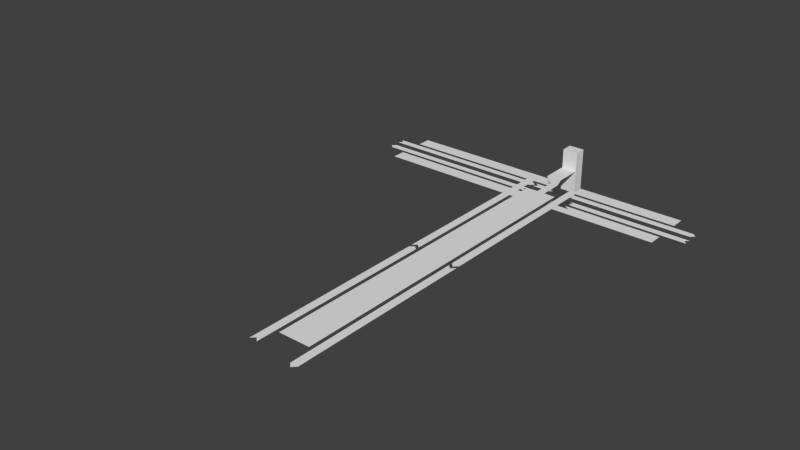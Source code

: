 # Source: sha.blend  (saved by Blender 2.62.0; exported with 4.5.12 LTS)
import bpy
from mathutils import Matrix  # noqa: F401  (used for matrix-valued properties, if any)

bpy.ops.wm.read_factory_settings(use_empty=True)
scene = bpy.context.scene
scene.name = 'Scene'

# ---- collections
col_collection_1 = bpy.data.collections.new('Collection 1'); scene.collection.children.link(col_collection_1)

# ---- world
world_world = bpy.data.worlds.new('World'); scene.world = world_world
world_world.color = (0.05088, 0.05088, 0.05088)
world_world.use_sun_shadow = False
world_world.sun_shadow_jitter_overblur = 0.0
world_world.cycles.sampling_method = 'MANUAL'
world_world.cycles.sample_map_resolution = 256

# ---- meshes
me_plane_022 = bpy.data.meshes.new('Plane.022')
me_plane_022.from_pydata([(0.0, 85.0, 0.0), (0.0, 23.0, 0.0), (4.0, 23.0, 0.0), (4.0, 85.0, 0.0), (4.0, 20.0, 0.0), (1.154e-08, 20.0, 0.0), (8.845e-08, 0.0, 0.0), (4.0, 0.0, 0.0)], [], [(0, 3, 2, 1), (1, 2, 4, 5), (5, 4, 7, 6)])
me_plane_022.use_remesh_preserve_volume = False
me_plane_022.use_remesh_preserve_attributes = False
me_plane_022.use_mirror_vertex_groups = False
me_plane_022.update()
me_plane_021 = bpy.data.meshes.new('Plane.021')
me_plane_021.from_pydata([(1.0, 50.0, 0.0), (1.0, 2.0, 0.0), (-1.192e-07, 1.0, 0.0), (3.576e-07, 49.0, 0.0), (2.0, 1.0, 0.0), (2.0, 49.0, 0.0)], [], [(0, 3, 2, 1), (0, 1, 4, 5)])
me_plane_021.use_remesh_preserve_volume = False
me_plane_021.use_remesh_preserve_attributes = False
me_plane_021.use_mirror_vertex_groups = False
me_plane_021.update()
me_plane_020 = bpy.data.meshes.new('Plane.020')
me_plane_020.from_pydata([(1.0, 50.0, 0.0), (1.0, 2.0, 0.0), (-1.192e-07, 1.0, 0.0), (3.576e-07, 49.0, 0.0), (2.0, 1.0, 0.0), (2.0, 49.0, 0.0)], [], [(0, 3, 2, 1), (0, 1, 4, 5)])
me_plane_020.use_remesh_preserve_volume = False
me_plane_020.use_remesh_preserve_attributes = False
me_plane_020.use_mirror_vertex_groups = False
me_plane_020.update()
me_plane_019 = bpy.data.meshes.new('Plane.019')
me_plane_019.from_pydata([(0.0, 85.0, 0.0), (0.0, 23.0, 0.0), (4.0, 23.0, 0.0), (4.0, 85.0, 0.0), (4.0, 20.0, 0.0), (1.154e-08, 20.0, 0.0), (8.845e-08, 0.0, 0.0), (4.0, 0.0, 0.0)], [], [(0, 3, 2, 1), (1, 2, 4, 5), (5, 4, 7, 6)])
me_plane_019.use_remesh_preserve_volume = False
me_plane_019.use_remesh_preserve_attributes = False
me_plane_019.use_mirror_vertex_groups = False
me_plane_019.update()
me_plane_018 = bpy.data.meshes.new('Plane.018')
me_plane_018.from_pydata([(1.0, 50.0, 0.0), (1.0, 2.0, 0.0), (-1.192e-07, 1.0, 0.0), (3.576e-07, 49.0, 0.0), (2.0, 1.0, 0.0), (2.0, 49.0, 0.0)], [], [(0, 3, 2, 1), (0, 1, 4, 5)])
me_plane_018.use_remesh_preserve_volume = False
me_plane_018.use_remesh_preserve_attributes = False
me_plane_018.use_mirror_vertex_groups = False
me_plane_018.update()
me_plane_015 = bpy.data.meshes.new('Plane.015')
me_plane_015.from_pydata([(1.0, 50.0, 0.0), (1.0, 2.0, 0.0), (-1.192e-07, 1.0, 0.0), (3.576e-07, 49.0, 0.0), (2.0, 1.0, 0.0), (2.0, 49.0, 0.0)], [], [(0, 3, 2, 1), (0, 1, 4, 5)])
me_plane_015.use_remesh_preserve_volume = False
me_plane_015.use_remesh_preserve_attributes = False
me_plane_015.use_mirror_vertex_groups = False
me_plane_015.update()
me_plane_013 = bpy.data.meshes.new('Plane.013')
me_plane_013.from_pydata([(-1.0, 6.0, 0.0), (1.0, 6.0, 0.0), (1.0, 0.0, 0.0), (-1.0, 0.0, 0.0), (0.0, 9.0, 0.0), (-4.0, 9.0, 0.0), (-4.0, 16.0, 0.0), (0.0, 16.0, 0.0)], [], [(1, 0, 3, 2), (0, 1, 4, 5), (5, 4, 7, 6)])
me_plane_013.use_remesh_preserve_volume = False
me_plane_013.use_remesh_preserve_attributes = False
me_plane_013.use_mirror_vertex_groups = False
me_plane_013.update()
me_plane_011 = bpy.data.meshes.new('Plane.011')
me_plane_011.from_pydata([(1.0, 7.0, -6.0), (4.0, 7.0, -6.0), (4.0, 0.0, 0.0), (1.0, 0.0, 0.0)], [], [(1, 0, 3, 2)])
me_plane_011.use_remesh_preserve_volume = False
me_plane_011.use_remesh_preserve_attributes = False
me_plane_011.use_mirror_vertex_groups = False
me_plane_011.update()
me_plane_007 = bpy.data.meshes.new('Plane.007')
me_plane_007.from_pydata([(-4.0, 7.0, -6.0), (-1.0, 7.0, -6.0), (-1.0, 0.0, 0.0), (-4.0, 0.0, 0.0)], [], [(1, 0, 3, 2)])
me_plane_007.use_remesh_preserve_volume = False
me_plane_007.use_remesh_preserve_attributes = False
me_plane_007.use_mirror_vertex_groups = False
me_plane_007.update()
me_plane_002 = bpy.data.meshes.new('Plane.002')
me_plane_002.from_pydata([(1.0, 50.0, 0.0), (1.0, 2.0, 0.0), (-1.192e-07, 1.0, 0.0), (3.576e-07, 49.0, 0.0), (2.0, 1.0, 0.0), (2.0, 49.0, 0.0)], [], [(0, 3, 2, 1), (0, 1, 4, 5)])
me_plane_002.use_remesh_preserve_volume = False
me_plane_002.use_remesh_preserve_attributes = False
me_plane_002.use_mirror_vertex_groups = False
me_plane_002.update()
me_plane_001 = bpy.data.meshes.new('Plane.001')
me_plane_001.from_pydata([(1.0, 50.0, 0.0), (1.0, 2.0, 0.0), (-1.192e-07, 1.0, 0.0), (3.576e-07, 49.0, 0.0), (2.0, 1.0, 0.0), (2.0, 49.0, 0.0)], [], [(0, 3, 2, 1), (0, 1, 4, 5)])
me_plane_001.use_remesh_preserve_volume = False
me_plane_001.use_remesh_preserve_attributes = False
me_plane_001.use_mirror_vertex_groups = False
me_plane_001.update()
me_plane_016 = bpy.data.meshes.new('Plane.016')
me_plane_016.from_pydata([(1.0, 50.0, 0.0), (1.0, 2.0, 0.0), (-1.192e-07, 1.0, 0.0), (3.576e-07, 49.0, 0.0), (2.0, 1.0, 0.0), (2.0, 49.0, 0.0)], [], [(0, 3, 2, 1), (0, 1, 4, 5)])
me_plane_016.use_remesh_preserve_volume = False
me_plane_016.use_remesh_preserve_attributes = False
me_plane_016.use_mirror_vertex_groups = False
me_plane_016.update()
me_plane_012 = bpy.data.meshes.new('Plane.012')
me_plane_012.from_pydata([(1.0, 50.0, 0.0), (1.0, 2.0, 0.0), (-1.192e-07, 1.0, 0.0), (3.576e-07, 49.0, 0.0), (2.0, 1.0, 0.0), (2.0, 49.0, 0.0)], [], [(0, 3, 2, 1), (0, 1, 4, 5)])
me_plane_012.use_remesh_preserve_volume = False
me_plane_012.use_remesh_preserve_attributes = False
me_plane_012.use_mirror_vertex_groups = False
me_plane_012.update()
me_plane_010 = bpy.data.meshes.new('Plane.010')
me_plane_010.from_pydata([(2.0, 2.0, 0.0), (2.0, -1.0, 0.0), (-2.0, -1.0, 0.0), (-2.0, 2.0, 0.0), (-2.0, 2.0, 11.0), (-2.0, -1.0, 11.0), (2.0, -1.0, 11.0), (2.0, 2.0, 11.0)], [], [(0, 1, 2, 3), (2, 5, 4, 3), (7, 0, 3, 4), (0, 7, 6, 1), (1, 6, 5, 2), (5, 6, 7, 4)])
me_plane_010.use_remesh_preserve_volume = False
me_plane_010.use_remesh_preserve_attributes = False
me_plane_010.use_mirror_vertex_groups = False
me_plane_010.update()
me_plane_006 = bpy.data.meshes.new('Plane.006')
me_plane_006.from_pydata([(0.0, 85.0, 0.0), (0.0, 23.0, 0.0), (4.0, 23.0, 0.0), (4.0, 85.0, 0.0), (4.0, 20.0, 0.0), (1.154e-08, 20.0, 0.0), (8.845e-08, 0.0, 0.0), (4.0, 0.0, 0.0)], [], [(0, 3, 2, 1), (1, 2, 4, 5), (5, 4, 7, 6)])
me_plane_006.use_remesh_preserve_volume = False
me_plane_006.use_remesh_preserve_attributes = False
me_plane_006.use_mirror_vertex_groups = False
me_plane_006.update()
me_plane = bpy.data.meshes.new('Plane')
me_plane.from_pydata([(0.0, 85.0, 0.0), (-5.96e-08, 23.0, 0.0), (-4.0, 23.0, 0.0), (-4.0, 85.0, 0.0), (-4.0, 20.0, 0.0), (-7.258e-08, 20.0, 0.0), (-1.591e-07, 0.0, 0.0), (-4.0, 0.0, 0.0)], [], [(0, 3, 2, 1), (1, 2, 4, 5), (5, 4, 7, 6)])
me_plane.use_remesh_preserve_volume = False
me_plane.use_remesh_preserve_attributes = False
me_plane.use_mirror_vertex_groups = False
me_plane.update()

# ---- objects
ob_platform_ov2 = bpy.data.objects.new('platform.ov2', me_plane_022)
ob_overground_northbound_2 = bpy.data.objects.new('overground.northbound.2', me_plane_021)
ob_overground_northbound_1 = bpy.data.objects.new('overground.northbound.1', me_plane_020)
ob_platform_ov1 = bpy.data.objects.new('platform.ov1', me_plane_019)
ob_overground_southbound_1 = bpy.data.objects.new('overground.southbound.1', me_plane_018)
ob_overground_southbound_2 = bpy.data.objects.new('overground.southbound.2', me_plane_015)
ob_corridor_1 = bpy.data.objects.new('corridor.1', me_plane_013)
ob_stairs_1 = bpy.data.objects.new('stairs.1', me_plane_011)
ob_stairs_2 = bpy.data.objects.new('stairs.2', me_plane_007)
ob_dlr_eastbound_000 = bpy.data.objects.new('dlr.eastbound.000', me_plane_002)
ob_dlr_westbound_000 = bpy.data.objects.new('dlr.westbound.000', me_plane_001)
ob_dlr_eastbound_2 = bpy.data.objects.new('dlr.eastbound.2', me_plane_016)
ob_dlr_westbound_2 = bpy.data.objects.new('dlr.westbound.2', me_plane_012)
ob_lift_1 = bpy.data.objects.new('lift.1', me_plane_010)
ob_platform_1 = bpy.data.objects.new('platform.1', me_plane_006)
ob_platform_2 = bpy.data.objects.new('platform.2', me_plane)

# ---- transforms, parenting, visibility, modifiers, constraints
ob_platform_ov2.location = (-45.0, 48.0, -10.0)
ob_platform_ov2.rotation_euler = (0.0, -0.0, -1.571)
ob_platform_ov2.lineart.crease_threshold = 0.0
ob_overground_northbound_2.location = (-52.0, 55.0, -10.0)
ob_overground_northbound_2.rotation_euler = (0.0, -0.0, -7.854)
ob_overground_northbound_2.lineart.crease_threshold = 0.0
ob_overground_northbound_1.location = (-3.0, 55.0, -10.0)
ob_overground_northbound_1.rotation_euler = (0.0, -0.0, -7.854)
ob_overground_northbound_1.lineart.crease_threshold = 0.0
ob_platform_ov1.location = (-45.0, 60.0, -10.0)
ob_platform_ov1.rotation_euler = (0.0, -0.0, -1.571)
ob_platform_ov1.lineart.crease_threshold = 0.0
ob_overground_southbound_1.location = (-1.0, 49.0, -10.0)
ob_overground_southbound_1.rotation_euler = (0.0, 0.0, -4.712)
ob_overground_southbound_1.lineart.crease_threshold = 0.0
ob_overground_southbound_2.location = (48.0, 49.0, -10.0)
ob_overground_southbound_2.rotation_euler = (0.0, 0.0, -4.712)
ob_overground_southbound_2.lineart.crease_threshold = 0.0
ob_corridor_1.location = (20.0, 22.0, 6.0)
ob_corridor_1.lineart.crease_threshold = 0.0
ob_stairs_1.location = (20.0, 22.0, 6.0)
ob_stairs_1.lineart.crease_threshold = 0.0
ob_stairs_2.location = (20.0, 22.0, 6.0)
ob_stairs_2.lineart.crease_threshold = 0.0
ob_dlr_eastbound_000.location = (27.0, -20.0, 6.0)
ob_dlr_eastbound_000.rotation_euler = (0.0, -0.0, -3.142)
ob_dlr_eastbound_000.lineart.crease_threshold = 0.0
ob_dlr_westbound_000.location = (13.0, -69.0, 6.0)
ob_dlr_westbound_000.lineart.crease_threshold = 0.0
ob_dlr_eastbound_2.location = (27.0, 29.0, 6.0)
ob_dlr_eastbound_2.rotation_euler = (0.0, -0.0, -3.142)
ob_dlr_eastbound_2.lineart.crease_threshold = 0.0
ob_dlr_westbound_2.location = (13.0, -20.0, 6.0)
ob_dlr_westbound_2.lineart.crease_threshold = 0.0
ob_lift_1.location = (18.0, 39.0, 0.0)
ob_lift_1.lineart.crease_threshold = 0.0
ob_platform_1.location = (20.0, -63.0, 6.0)
ob_platform_1.lineart.crease_threshold = 0.0
ob_platform_2.location = (20.0, -63.0, 6.0)
ob_platform_2.lineart.crease_threshold = 0.0

# ---- collection membership
col_collection_1.objects.link(ob_platform_ov2)
col_collection_1.objects.link(ob_overground_northbound_2)
col_collection_1.objects.link(ob_overground_northbound_1)
col_collection_1.objects.link(ob_platform_ov1)
col_collection_1.objects.link(ob_overground_southbound_1)
col_collection_1.objects.link(ob_overground_southbound_2)
col_collection_1.objects.link(ob_corridor_1)
col_collection_1.objects.link(ob_stairs_1)
col_collection_1.objects.link(ob_stairs_2)
col_collection_1.objects.link(ob_dlr_eastbound_000)
col_collection_1.objects.link(ob_dlr_westbound_000)
col_collection_1.objects.link(ob_dlr_eastbound_2)
col_collection_1.objects.link(ob_dlr_westbound_2)
col_collection_1.objects.link(ob_lift_1)
col_collection_1.objects.link(ob_platform_1)
col_collection_1.objects.link(ob_platform_2)

# ---- scene / render settings (as saved in the file)
scene.frame_start = 1; scene.frame_end = 250; scene.frame_set(1)
scene.render.engine = 'BLENDER_EEVEE_NEXT'
scene.render.image_settings.color_mode = 'RGB'
scene.render.image_settings.compression = 90
scene.render.resolution_percentage = 50
scene.render.dither_intensity = 0.0
scene.render.bake_margin = 2
scene.render.bake_bias = 0.0
scene.cycles.use_denoising = False
scene.cycles.samples = 10
scene.cycles.sampling_pattern = 'TABULATED_SOBOL'
scene.cycles.light_sampling_threshold = 0.0
scene.cycles.use_adaptive_sampling = False
scene.cycles.use_light_tree = False
scene.cycles.blur_glossy = 0.0
scene.cycles.volume_bounces = 1
scene.cycles.pixel_filter_type = 'GAUSSIAN'
scene.cycles.sample_clamp_indirect = 0.0
scene.view_settings.view_transform = 'Standard'
bpy.context.view_layer.update()

# ---- added for rendering (the .blend has no active camera and no usable light): camera, sun
cam_auto = bpy.data.cameras.new('AutoCamera')
cam_auto.lens = 50.0
cam_auto.sensor_width = 36.0
cam_auto.clip_end = 2665.4
ob_auto_camera = bpy.data.objects.new('AutoCamera', cam_auto)
scene.collection.objects.link(ob_auto_camera)
ob_auto_camera.location = (149.875, -187.25, 122.0)
ob_auto_camera.rotation_euler = (1.09748, -7.21219e-08, 0.694738)
scene.camera = ob_auto_camera
light_auto_sun = bpy.data.lights.new('AutoSun', 'SUN')
light_auto_sun.energy = 3.0
light_auto_sun.angle = 0.0523599
ob_auto_sun = bpy.data.objects.new('AutoSun', light_auto_sun)
scene.collection.objects.link(ob_auto_sun)
ob_auto_sun.rotation_euler = (0.872665, 0.174533, 0.523599)
bpy.context.view_layer.update()
